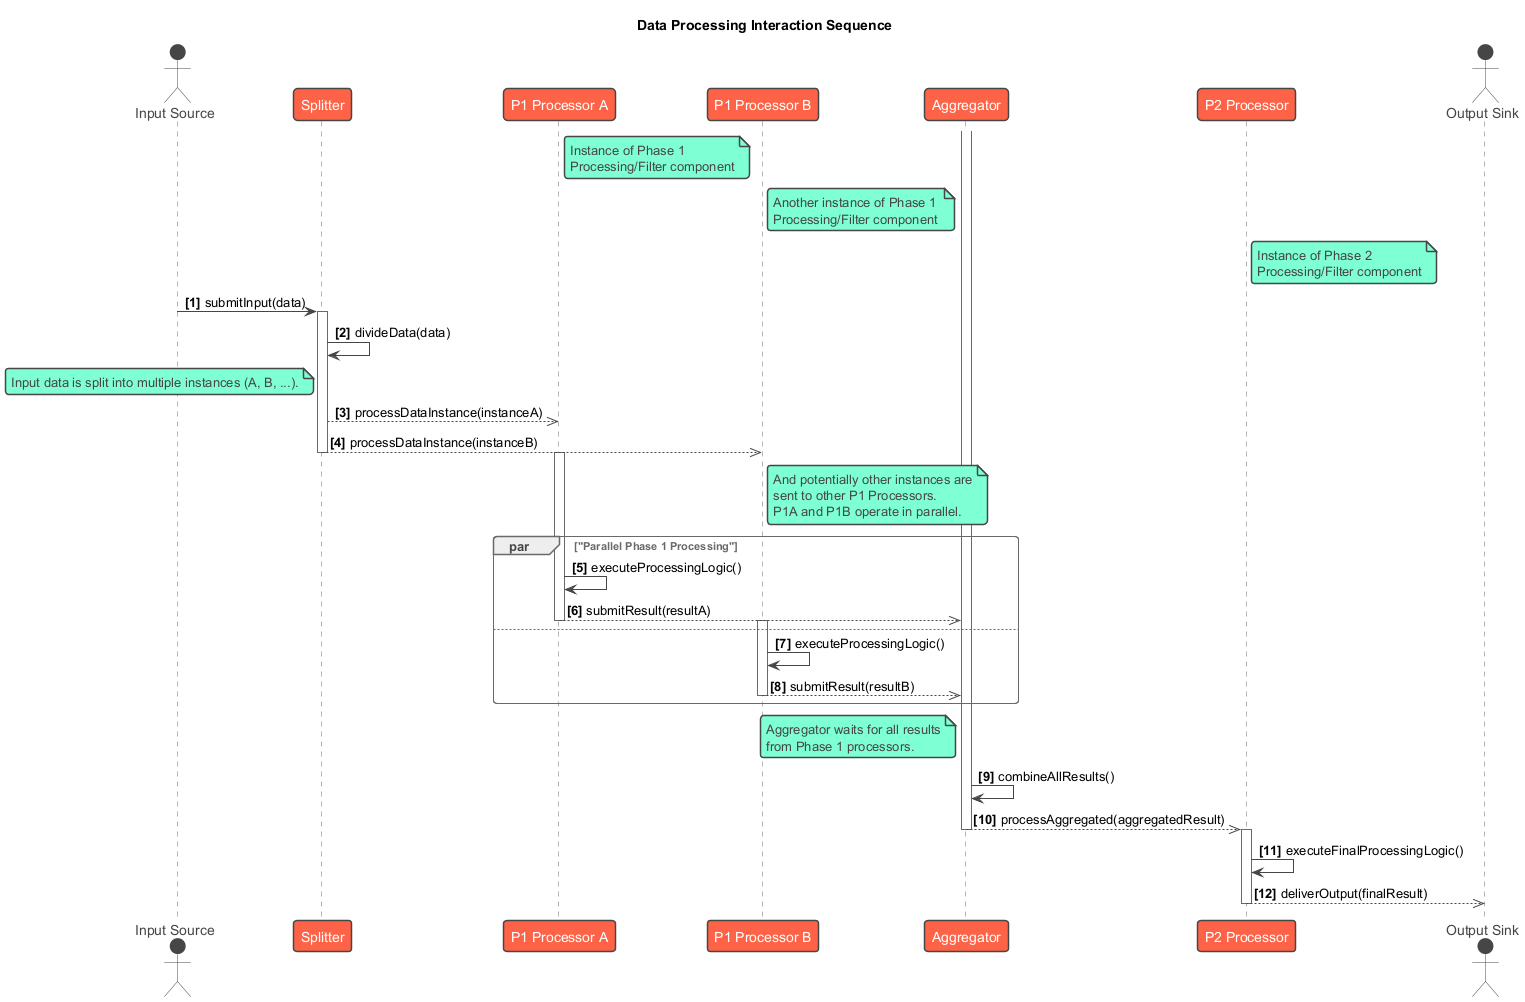

The diagram above was rendered by PlantUML. Its source (embedded in the PNG):
@startuml
!theme vibrant
title Data Processing Interaction Sequence

autonumber "<b>[0]"

actor "Input Source" as IS
participant Splitter
participant "P1 Processor A" as P1A
note right of P1A: Instance of Phase 1 \nProcessing/Filter component
participant "P1 Processor B" as P1B
note right of P1B: Another instance of Phase 1 \nProcessing/Filter component
participant Aggregator
participant "P2 Processor" as P2P
note right of P2P: Instance of Phase 2 \nProcessing/Filter component
actor "Output Sink" as OS

IS -> Splitter : submitInput(data)
activate Splitter
Splitter -> Splitter : divideData(data)
note left of Splitter: Input data is split into multiple instances (A, B, ...).
Splitter -->> P1A : processDataInstance(instanceA)
Splitter -->> P1B : processDataInstance(instanceB)
deactivate Splitter
note right of P1B
  And potentially other instances are
  sent to other P1 Processors.
  P1A and P1B operate in parallel.
end note

par "Parallel Phase 1 Processing"
  activate P1A
  P1A -> P1A : executeProcessingLogic()
  P1A -->> Aggregator : submitResult(resultA)
  deactivate P1A
else
  activate P1B
  P1B -> P1B : executeProcessingLogic()
  P1B -->> Aggregator : submitResult(resultB)
  deactivate P1B
end

activate Aggregator
note left of Aggregator
  Aggregator waits for all results
  from Phase 1 processors.
end note
Aggregator -> Aggregator : combineAllResults()
Aggregator -->> P2P : processAggregated(aggregatedResult)
deactivate Aggregator

activate P2P
P2P -> P2P : executeFinalProcessingLogic()
P2P -->> OS : deliverOutput(finalResult)
deactivate P2P

@enduml